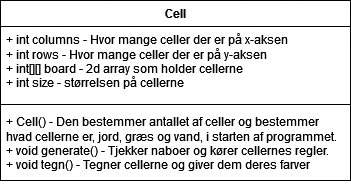

The diagram above was exported from draw.io. Its source (the exported page's mxGraphModel, read from the mxfile embedded in the PNG):
<mxGraphModel dx="656" dy="336" grid="1" gridSize="10" guides="1" tooltips="1" connect="1" arrows="1" fold="1" page="1" pageScale="1" pageWidth="827" pageHeight="1169" math="0" shadow="0">
  <root>
    <mxCell id="WIyWlLk6GJQsqaUBKTNV-0" />
    <mxCell id="WIyWlLk6GJQsqaUBKTNV-1" parent="WIyWlLk6GJQsqaUBKTNV-0" />
    <mxCell id="He5YrsMnvz-Ozanq4hD3-0" value="Cell" style="swimlane;fontStyle=1;align=center;verticalAlign=top;childLayout=stackLayout;horizontal=1;startSize=26;horizontalStack=0;resizeParent=1;resizeParentMax=0;resizeLast=0;collapsible=1;marginBottom=0;whiteSpace=wrap;html=1;" vertex="1" parent="WIyWlLk6GJQsqaUBKTNV-1">
      <mxGeometry x="330" y="240" width="350" height="180" as="geometry" />
    </mxCell>
    <mxCell id="He5YrsMnvz-Ozanq4hD3-1" value="&lt;div&gt;+ int columns - Hvor mange celler der er på x-aksen &lt;br&gt;&lt;/div&gt;&lt;div&gt;+ int rows - Hvor mange celler der er på y-aksen&lt;br&gt;&lt;/div&gt;&lt;div&gt;+ int[][] board - 2d array som holder cellerne&lt;br&gt;&lt;/div&gt;&lt;div&gt;+ int size - størrelsen på cellerne&lt;br&gt;&lt;/div&gt;" style="text;strokeColor=none;fillColor=none;align=left;verticalAlign=top;spacingLeft=4;spacingRight=4;overflow=hidden;rotatable=0;points=[[0,0.5],[1,0.5]];portConstraint=eastwest;whiteSpace=wrap;html=1;" vertex="1" parent="He5YrsMnvz-Ozanq4hD3-0">
      <mxGeometry y="26" width="350" height="74" as="geometry" />
    </mxCell>
    <mxCell id="He5YrsMnvz-Ozanq4hD3-2" value="" style="line;strokeWidth=1;fillColor=none;align=left;verticalAlign=middle;spacingTop=-1;spacingLeft=3;spacingRight=3;rotatable=0;labelPosition=right;points=[];portConstraint=eastwest;strokeColor=inherit;" vertex="1" parent="He5YrsMnvz-Ozanq4hD3-0">
      <mxGeometry y="100" width="350" height="8" as="geometry" />
    </mxCell>
    <mxCell id="He5YrsMnvz-Ozanq4hD3-3" value="&lt;div&gt;+ Cell() - Den bestemmer antallet af celler og bestemmer hvad cellerne er, jord, græs og vand, i starten af programmet.&lt;br&gt;&lt;/div&gt;&lt;div&gt;+ void generate() - Tjekker naboer og kører cellernes regler.&lt;br&gt;&lt;/div&gt;&lt;div&gt;+ void tegn() - Tegner cellerne og giver dem deres farver&lt;br&gt;&lt;/div&gt;" style="text;strokeColor=none;fillColor=none;align=left;verticalAlign=top;spacingLeft=4;spacingRight=4;overflow=hidden;rotatable=0;points=[[0,0.5],[1,0.5]];portConstraint=eastwest;whiteSpace=wrap;html=1;" vertex="1" parent="He5YrsMnvz-Ozanq4hD3-0">
      <mxGeometry y="108" width="350" height="72" as="geometry" />
    </mxCell>
  </root>
</mxGraphModel>